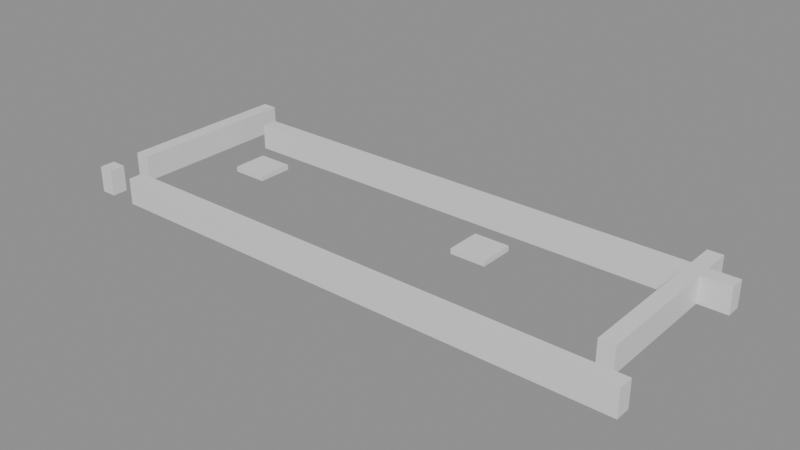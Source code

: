 # Source: building_by_walls.blend  (saved by Blender 5.0.119; exported with 4.5.12 LTS)
import bpy
from mathutils import Matrix  # noqa: F401  (used for matrix-valued properties, if any)

bpy.ops.wm.read_factory_settings(use_empty=True)
scene = bpy.context.scene
scene.name = 'Scene'

# ---- collections
col_01_paredes_externas = bpy.data.collections.new('01_Paredes_Externas'); scene.collection.children.link(col_01_paredes_externas)
col_04_moveis_decoracoes = bpy.data.collections.new('04_Moveis_Decoracoes'); scene.collection.children.link(col_04_moveis_decoracoes)

# ---- materials (node trees are filled in below, after node groups)
mat_mat_parede_externa = bpy.data.materials.new('Mat_Parede_Externa')
mat_mat_moveis = bpy.data.materials.new('Mat_Moveis')

# ---- material node trees
mat_mat_parede_externa.use_nodes = True; mat_mat_parede_externa.node_tree.nodes.clear()
_N = mat_mat_parede_externa.node_tree.nodes; _L = mat_mat_parede_externa.node_tree.links
n0 = _N.new('ShaderNodeBsdfPrincipled'); n0.name = 'BSDF - Pré-fundamentado'; n0.location = (-200, 100)
n1 = _N.new('ShaderNodeOutputMaterial'); n1.name = 'Saída de material'; n1.location = (200, 100)
_L.new(n0.outputs[0], n1.inputs[0])
n1.is_active_output = True
mat_mat_moveis.use_nodes = True; mat_mat_moveis.node_tree.nodes.clear()
_N = mat_mat_moveis.node_tree.nodes; _L = mat_mat_moveis.node_tree.links
n0 = _N.new('ShaderNodeBsdfPrincipled'); n0.name = 'BSDF - Pré-fundamentado'; n0.location = (-200, 100)
n1 = _N.new('ShaderNodeOutputMaterial'); n1.name = 'Saída de material'; n1.location = (200, 100)
_L.new(n0.outputs[0], n1.inputs[0])
n1.is_active_output = True

# ---- meshes
me_parede_externa_norte = bpy.data.meshes.new('Parede_Externa_Norte')
me_parede_externa_norte.from_pydata([(-6.5, -2.5, 0.0), (-6.15, -2.5, 0.0), (-6.15, -2.15, 0.0), (-6.5, -2.15, 0.0), (-6.5, -2.5, 0.6), (-6.15, -2.5, 0.6), (-6.15, -2.15, 0.6), (-6.5, -2.15, 0.6), (-5.5, -2.5, 0.0), (-4.5, -2.5, 0.0), (-4.5, -2.15, 0.0), (-5.5, -2.15, 0.0), (-5.5, -2.5, 0.6), (-4.5, -2.5, 0.6), (-4.5, -2.15, 0.6), (-5.5, -2.15, 0.6), (-3.5, -2.5, 0.0), (-3.5, -2.15, 0.0), (-3.5, -2.5, 0.6), (-3.5, -2.15, 0.6), (-2.5, -2.5, 0.0), (-2.5, -2.15, 0.0), (-2.5, -2.5, 0.6), (-2.5, -2.15, 0.6), (-1.5, -2.5, 0.0), (-1.5, -2.15, 0.0), (-1.5, -2.5, 0.6), (-1.5, -2.15, 0.6), (-0.5, -2.5, 0.0), (-0.5, -2.15, 0.0), (-0.5, -2.5, 0.6), (-0.5, -2.15, 0.6), (0.5, -2.5, 0.0), (0.5, -2.15, 0.0), (0.5, -2.5, 0.6), (0.5, -2.15, 0.6), (1.5, -2.5, 0.0), (1.5, -2.15, 0.0), (1.5, -2.5, 0.6), (1.5, -2.15, 0.6), (2.5, -2.5, 0.0), (2.5, -2.15, 0.0), (2.5, -2.5, 0.6), (2.5, -2.15, 0.6), (3.5, -2.5, 0.0), (3.5, -2.15, 0.0), (3.5, -2.5, 0.6), (3.5, -2.15, 0.6), (4.5, -2.5, 0.0), (4.5, -2.15, 0.0), (4.5, -2.5, 0.6), (4.5, -2.15, 0.6), (5.5, -2.5, 0.0), (5.5, -2.15, 0.0), (5.5, -2.5, 0.6), (5.5, -2.15, 0.6), (6.5, -2.5, 0.0), (6.5, -2.15, 0.0), (6.5, -2.5, 0.6), (6.5, -2.15, 0.6)], [], [(0, 1, 2, 3), (4, 7, 6, 5), (0, 4, 5, 1), (2, 6, 7, 3), (0, 3, 7, 4), (1, 5, 6, 2), (8, 9, 10, 11), (12, 15, 14, 13), (8, 12, 13, 9), (10, 14, 15, 11), (8, 11, 15, 12), (9, 13, 14, 10), (9, 16, 17, 10), (13, 14, 19, 18), (9, 13, 18, 16), (17, 19, 14, 10), (16, 18, 19, 17), (16, 20, 21, 17), (18, 19, 23, 22), (16, 18, 22, 20), (21, 23, 19, 17), (20, 22, 23, 21), (20, 24, 25, 21), (22, 23, 27, 26), (20, 22, 26, 24), (25, 27, 23, 21), (24, 26, 27, 25), (24, 28, 29, 25), (26, 27, 31, 30), (24, 26, 30, 28), (29, 31, 27, 25), (28, 30, 31, 29), (28, 32, 33, 29), (30, 31, 35, 34), (28, 30, 34, 32), (33, 35, 31, 29), (32, 34, 35, 33), (32, 36, 37, 33), (34, 35, 39, 38), (32, 34, 38, 36), (37, 39, 35, 33), (36, 38, 39, 37), (36, 40, 41, 37), (38, 39, 43, 42), (36, 38, 42, 40), (41, 43, 39, 37), (40, 42, 43, 41), (40, 44, 45, 41), (42, 43, 47, 46), (40, 42, 46, 44), (45, 47, 43, 41), (44, 46, 47, 45), (44, 48, 49, 45), (46, 47, 51, 50), (44, 46, 50, 48), (49, 51, 47, 45), (48, 50, 51, 49), (48, 52, 53, 49), (50, 51, 55, 54), (48, 50, 54, 52), (53, 55, 51, 49), (52, 54, 55, 53), (52, 56, 57, 53), (54, 55, 59, 58), (52, 54, 58, 56), (57, 59, 55, 53), (56, 58, 59, 57)])
me_parede_externa_norte.materials.append(mat_mat_parede_externa)
me_parede_externa_norte.update()
me_parede_externa_sul = bpy.data.meshes.new('Parede_Externa_Sul')
me_parede_externa_sul.from_pydata([(-6.5, 1.5, 0.0), (-6.15, 1.5, 0.0), (-6.15, 2.5, 0.0), (-6.5, 2.5, 0.0), (-6.5, 1.5, 0.6), (-6.15, 1.5, 0.6), (-6.15, 2.5, 0.6), (-6.5, 2.5, 0.6), (-5.5, 1.5, 0.0), (-4.5, 1.5, 0.0), (-4.5, 1.85, 0.0), (-5.5, 1.85, 0.0), (-5.5, 1.5, 0.6), (-4.5, 1.5, 0.6), (-4.5, 1.85, 0.6), (-5.5, 1.85, 0.6), (-3.5, 1.5, 0.0), (-3.5, 1.85, 0.0), (-3.5, 1.5, 0.6), (-3.5, 1.85, 0.6), (-2.5, 1.5, 0.0), (-2.5, 1.85, 0.0), (-2.5, 1.5, 0.6), (-2.5, 1.85, 0.6), (-1.5, 1.5, 0.0), (-1.5, 1.85, 0.0), (-1.5, 1.5, 0.6), (-1.5, 1.85, 0.6), (-0.5, 1.5, 0.0), (-0.5, 1.85, 0.0), (-0.5, 1.5, 0.6), (-0.5, 1.85, 0.6), (0.5, 1.5, 0.0), (0.5, 1.85, 0.0), (0.5, 1.5, 0.6), (0.5, 1.85, 0.6), (1.5, 1.5, 0.0), (1.5, 1.85, 0.0), (1.5, 1.5, 0.6), (1.5, 1.85, 0.6), (2.5, 1.5, 0.0), (2.5, 1.85, 0.0), (2.5, 1.5, 0.6), (2.5, 1.85, 0.6), (3.5, 1.5, 0.0), (3.5, 1.85, 0.0), (3.5, 1.5, 0.6), (3.5, 1.85, 0.6), (4.5, 1.5, 0.0), (4.5, 1.85, 0.0), (4.5, 1.5, 0.6), (4.5, 1.85, 0.6), (5.5, 1.5, 0.0), (5.5, 1.85, 0.0), (5.5, 1.5, 0.6), (5.5, 1.85, 0.6), (5.85, 1.5, 0.0), (5.85, 2.5, 0.0), (5.5, 2.5, 0.0), (5.85, 1.5, 0.6), (5.85, 2.5, 0.6), (5.5, 2.5, 0.6), (6.5, 1.5, 0.0), (6.5, 1.85, 0.0), (5.85, 1.85, 0.0), (6.5, 1.5, 0.6), (6.5, 1.85, 0.6), (5.85, 1.85, 0.6)], [], [(0, 1, 2, 3), (4, 7, 6, 5), (0, 4, 5, 1), (2, 6, 7, 3), (0, 3, 7, 4), (1, 5, 6, 2), (8, 9, 10, 11), (12, 15, 14, 13), (8, 12, 13, 9), (10, 14, 15, 11), (8, 11, 15, 12), (9, 13, 14, 10), (9, 16, 17, 10), (13, 14, 19, 18), (9, 13, 18, 16), (17, 19, 14, 10), (16, 18, 19, 17), (16, 20, 21, 17), (18, 19, 23, 22), (16, 18, 22, 20), (21, 23, 19, 17), (20, 22, 23, 21), (20, 24, 25, 21), (22, 23, 27, 26), (20, 22, 26, 24), (25, 27, 23, 21), (24, 26, 27, 25), (24, 28, 29, 25), (26, 27, 31, 30), (24, 26, 30, 28), (29, 31, 27, 25), (28, 30, 31, 29), (28, 32, 33, 29), (30, 31, 35, 34), (28, 30, 34, 32), (33, 35, 31, 29), (32, 34, 35, 33), (32, 36, 37, 33), (34, 35, 39, 38), (32, 34, 38, 36), (37, 39, 35, 33), (36, 38, 39, 37), (36, 40, 41, 37), (38, 39, 43, 42), (36, 38, 42, 40), (41, 43, 39, 37), (40, 42, 43, 41), (40, 44, 45, 41), (42, 43, 47, 46), (40, 42, 46, 44), (45, 47, 43, 41), (44, 46, 47, 45), (44, 48, 49, 45), (46, 47, 51, 50), (44, 46, 50, 48), (49, 51, 47, 45), (48, 50, 51, 49), (48, 52, 53, 49), (50, 51, 55, 54), (48, 50, 54, 52), (53, 55, 51, 49), (52, 54, 55, 53), (52, 56, 57, 58), (54, 61, 60, 59), (52, 54, 59, 56), (57, 60, 61, 58), (52, 58, 61, 54), (56, 59, 60, 57), (56, 62, 63, 64), (59, 67, 66, 65), (56, 59, 65, 62), (63, 66, 67, 64), (56, 64, 67, 59), (62, 65, 66, 63)])
me_parede_externa_sul.materials.append(mat_mat_parede_externa)
me_parede_externa_sul.update()
me_parede_externa_leste = bpy.data.meshes.new('Parede_Externa_Leste')
me_parede_externa_leste.from_pydata([(5.5, -1.5, 0.0), (5.85, -1.5, 0.0), (5.85, -0.5, 0.0), (5.5, -0.5, 0.0), (5.5, -1.5, 0.6), (5.85, -1.5, 0.6), (5.85, -0.5, 0.6), (5.5, -0.5, 0.6), (5.85, 0.5, 0.0), (5.5, 0.5, 0.0), (5.85, 0.5, 0.6), (5.5, 0.5, 0.6), (5.85, 1.5, 0.0), (5.5, 1.5, 0.0), (5.85, 1.5, 0.6), (5.5, 1.5, 0.6)], [], [(0, 1, 2, 3), (4, 7, 6, 5), (0, 4, 5, 1), (2, 6, 7, 3), (0, 3, 7, 4), (1, 5, 6, 2), (3, 2, 8, 9), (7, 11, 10, 6), (8, 10, 11, 9), (3, 9, 11, 7), (2, 6, 10, 8), (9, 8, 12, 13), (11, 15, 14, 10), (12, 14, 15, 13), (9, 13, 15, 11), (8, 10, 14, 12)])
me_parede_externa_leste.materials.append(mat_mat_parede_externa)
me_parede_externa_leste.update()
me_parede_externa_oeste = bpy.data.meshes.new('Parede_Externa_Oeste')
me_parede_externa_oeste.from_pydata([(-6.5, -1.5, 0.0), (-6.15, -1.5, 0.0), (-6.15, -0.5, 0.0), (-6.5, -0.5, 0.0), (-6.5, -1.5, 0.6), (-6.15, -1.5, 0.6), (-6.15, -0.5, 0.6), (-6.5, -0.5, 0.6), (-6.15, 0.5, 0.0), (-6.5, 0.5, 0.0), (-6.15, 0.5, 0.6), (-6.5, 0.5, 0.6), (-6.15, 1.5, 0.0), (-6.5, 1.5, 0.0), (-6.15, 1.5, 0.6), (-6.5, 1.5, 0.6)], [], [(0, 1, 2, 3), (4, 7, 6, 5), (0, 4, 5, 1), (2, 6, 7, 3), (0, 3, 7, 4), (1, 5, 6, 2), (3, 2, 8, 9), (7, 11, 10, 6), (8, 10, 11, 9), (3, 9, 11, 7), (2, 6, 10, 8), (9, 8, 12, 13), (11, 15, 14, 10), (12, 14, 15, 13), (9, 13, 15, 11), (8, 10, 14, 12)])
me_parede_externa_oeste.materials.append(mat_mat_parede_externa)
me_parede_externa_oeste.update()
me_moveis_decoracoes = bpy.data.meshes.new('Moveis_Decoracoes')
me_moveis_decoracoes.from_pydata([(-4.4, -0.4, 0.36), (-3.6, -0.4, 0.36), (-3.6, 0.4, 0.36), (-4.4, 0.4, 0.36), (-4.4, -0.4, 0.48), (-3.6, -0.4, 0.48), (-3.6, 0.4, 0.48), (-4.4, 0.4, 0.48), (1.6, -0.4, 0.36), (2.4, -0.4, 0.36), (2.4, 0.4, 0.36), (1.6, 0.4, 0.36), (1.6, -0.4, 0.48), (2.4, -0.4, 0.48), (2.4, 0.4, 0.48), (1.6, 0.4, 0.48)], [], [(0, 1, 2, 3), (4, 7, 6, 5), (0, 4, 5, 1), (2, 6, 7, 3), (0, 3, 7, 4), (1, 5, 6, 2), (8, 9, 10, 11), (12, 15, 14, 13), (8, 12, 13, 9), (10, 14, 15, 11), (8, 11, 15, 12), (9, 13, 14, 10)])
me_moveis_decoracoes.materials.append(mat_mat_moveis)
me_moveis_decoracoes.update()

# ---- objects
ob_parede_externa_norte = bpy.data.objects.new('Parede_Externa_Norte', me_parede_externa_norte)
ob_parede_externa_sul = bpy.data.objects.new('Parede_Externa_Sul', me_parede_externa_sul)
ob_parede_externa_leste = bpy.data.objects.new('Parede_Externa_Leste', me_parede_externa_leste)
ob_parede_externa_oeste = bpy.data.objects.new('Parede_Externa_Oeste', me_parede_externa_oeste)
ob_moveis_decoracoes = bpy.data.objects.new('Moveis_Decoracoes', me_moveis_decoracoes)

# ---- transforms, parenting, visibility, modifiers, constraints
ob_parede_externa_norte.location = (0.0, 0.0, 0.0)
ob_parede_externa_sul.location = (0.0, 0.0, 0.0)
ob_parede_externa_leste.location = (0.0, 0.0, 0.0)
ob_parede_externa_oeste.location = (0.0, 0.0, 0.0)
ob_moveis_decoracoes.location = (0.0, 0.0, 0.0)

# ---- collection membership
col_01_paredes_externas.objects.link(ob_parede_externa_norte)
col_01_paredes_externas.objects.link(ob_parede_externa_sul)
col_01_paredes_externas.objects.link(ob_parede_externa_leste)
col_01_paredes_externas.objects.link(ob_parede_externa_oeste)
col_04_moveis_decoracoes.objects.link(ob_moveis_decoracoes)

# ---- scene / render settings (as saved in the file)
scene.frame_start = 1; scene.frame_end = 250; scene.frame_set(1)
scene.render.engine = 'BLENDER_EEVEE_NEXT'
scene.render.bake_bias = 0.0
scene.render.bake_samples = 0
scene.cycles.sampling_pattern = 'TABULATED_SOBOL'
scene.eevee.use_volume_custom_range = False
bpy.context.view_layer.update()

# ---- added for rendering (the .blend has no active camera and no usable light): camera, sun + grey world if the file has none
cam_auto = bpy.data.cameras.new('AutoCamera')
cam_auto.lens = 50.0
cam_auto.sensor_width = 36.0
cam_auto.clip_end = 1000.0
ob_auto_camera = bpy.data.objects.new('AutoCamera', cam_auto)
scene.collection.objects.link(ob_auto_camera)
ob_auto_camera.location = (12.8988, -15.4786, 10.6191)
ob_auto_camera.rotation_euler = (1.09748, -7.21219e-08, 0.694738)
scene.camera = ob_auto_camera
light_auto_sun = bpy.data.lights.new('AutoSun', 'SUN')
light_auto_sun.energy = 3.0
light_auto_sun.angle = 0.0523599
ob_auto_sun = bpy.data.objects.new('AutoSun', light_auto_sun)
scene.collection.objects.link(ob_auto_sun)
ob_auto_sun.rotation_euler = (0.872665, 0.174533, 0.523599)
if scene.world is None:
    world_auto = bpy.data.worlds.new('AutoWorld')
    world_auto.color = (0.3, 0.3, 0.3)
    scene.world = world_auto
bpy.context.view_layer.update()
